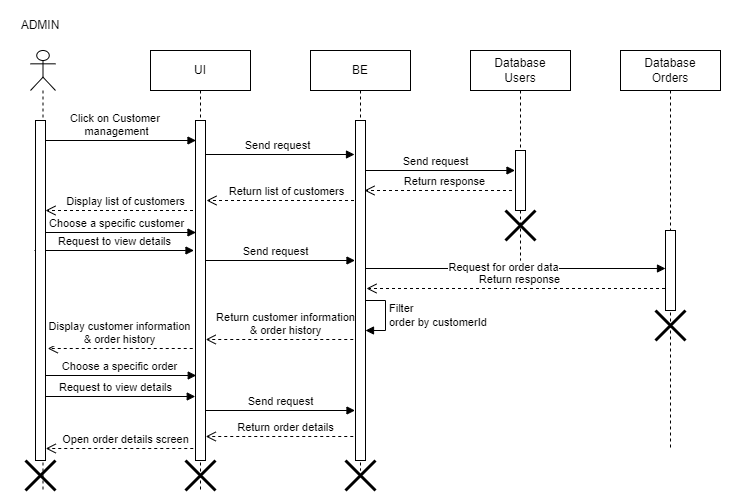

The diagram above was exported from draw.io. Its source (the exported page's mxGraphModel, read from the mxfile embedded in the PNG):
<mxGraphModel dx="1050" dy="557" grid="0" gridSize="10" guides="1" tooltips="1" connect="1" arrows="1" fold="1" page="1" pageScale="1" pageWidth="827" pageHeight="1169" math="0" shadow="0">
  <root>
    <mxCell id="0" />
    <mxCell id="1" parent="0" />
    <mxCell id="BnfZqWUi9ENlSI9lE2_f-1" value="Filter&lt;br&gt;order by customerId" style="html=1;align=left;spacingLeft=2;endArrow=block;rounded=0;edgeStyle=orthogonalEdgeStyle;curved=0;rounded=0;" edge="1" parent="1">
      <mxGeometry x="0.0667" relative="1" as="geometry">
        <mxPoint x="604" y="482" as="sourcePoint" />
        <Array as="points">
          <mxPoint x="629" y="482" />
          <mxPoint x="629" y="512" />
        </Array>
        <mxPoint x="609" y="512" as="targetPoint" />
        <mxPoint as="offset" />
      </mxGeometry>
    </mxCell>
    <mxCell id="BnfZqWUi9ENlSI9lE2_f-2" value="Return response" style="html=1;verticalAlign=bottom;endArrow=open;dashed=1;endSize=8;curved=0;rounded=0;" edge="1" parent="1">
      <mxGeometry relative="1" as="geometry">
        <mxPoint x="914.5" y="470" as="sourcePoint" />
        <mxPoint x="610" y="470" as="targetPoint" />
      </mxGeometry>
    </mxCell>
    <mxCell id="BnfZqWUi9ENlSI9lE2_f-3" value="Open order details screen" style="html=1;verticalAlign=bottom;endArrow=open;dashed=1;endSize=8;curved=0;rounded=0;" edge="1" parent="1">
      <mxGeometry relative="1" as="geometry">
        <mxPoint x="448.75" y="630" as="sourcePoint" />
        <mxPoint x="289.25" y="630" as="targetPoint" />
      </mxGeometry>
    </mxCell>
    <mxCell id="BnfZqWUi9ENlSI9lE2_f-4" value="Return order details" style="html=1;verticalAlign=bottom;endArrow=open;dashed=1;endSize=8;curved=0;rounded=0;" edge="1" parent="1">
      <mxGeometry relative="1" as="geometry">
        <mxPoint x="608.75" y="618" as="sourcePoint" />
        <mxPoint x="449.25" y="618" as="targetPoint" />
      </mxGeometry>
    </mxCell>
    <mxCell id="BnfZqWUi9ENlSI9lE2_f-5" value="Request to view details" style="html=1;verticalAlign=bottom;endArrow=block;curved=0;rounded=0;" edge="1" parent="1">
      <mxGeometry width="80" relative="1" as="geometry">
        <mxPoint x="279.25" y="578" as="sourcePoint" />
        <mxPoint x="438.75" y="578" as="targetPoint" />
      </mxGeometry>
    </mxCell>
    <mxCell id="BnfZqWUi9ENlSI9lE2_f-6" value="Choose a specific order" style="html=1;verticalAlign=bottom;endArrow=block;curved=0;rounded=0;" edge="1" parent="1">
      <mxGeometry width="80" relative="1" as="geometry">
        <mxPoint x="286.25" y="557" as="sourcePoint" />
        <mxPoint x="439.75" y="557" as="targetPoint" />
      </mxGeometry>
    </mxCell>
    <mxCell id="BnfZqWUi9ENlSI9lE2_f-7" value="Return customer information &lt;br&gt;&amp;amp;&amp;nbsp;order history" style="html=1;verticalAlign=bottom;endArrow=open;dashed=1;endSize=8;curved=0;rounded=0;" edge="1" parent="1">
      <mxGeometry relative="1" as="geometry">
        <mxPoint x="608.75" y="521" as="sourcePoint" />
        <mxPoint x="449.25" y="521" as="targetPoint" />
      </mxGeometry>
    </mxCell>
    <mxCell id="BnfZqWUi9ENlSI9lE2_f-8" value="Send request" style="html=1;verticalAlign=bottom;endArrow=block;curved=0;rounded=0;" edge="1" parent="1">
      <mxGeometry width="80" relative="1" as="geometry">
        <mxPoint x="439" y="442" as="sourcePoint" />
        <mxPoint x="598.5" y="442" as="targetPoint" />
      </mxGeometry>
    </mxCell>
    <mxCell id="BnfZqWUi9ENlSI9lE2_f-9" value="Request to view details" style="html=1;verticalAlign=bottom;endArrow=block;curved=0;rounded=0;" edge="1" parent="1">
      <mxGeometry width="80" relative="1" as="geometry">
        <mxPoint x="278" y="432" as="sourcePoint" />
        <mxPoint x="437.5" y="432" as="targetPoint" />
      </mxGeometry>
    </mxCell>
    <mxCell id="BnfZqWUi9ENlSI9lE2_f-10" value="Choose a specific customer" style="html=1;verticalAlign=bottom;endArrow=block;curved=0;rounded=0;" edge="1" parent="1">
      <mxGeometry width="80" relative="1" as="geometry">
        <mxPoint x="280" y="414" as="sourcePoint" />
        <mxPoint x="439.5" y="414" as="targetPoint" />
      </mxGeometry>
    </mxCell>
    <mxCell id="BnfZqWUi9ENlSI9lE2_f-11" value="Display list of customers" style="html=1;verticalAlign=bottom;endArrow=open;dashed=1;endSize=8;curved=0;rounded=0;" edge="1" parent="1">
      <mxGeometry relative="1" as="geometry">
        <mxPoint x="448.5" y="392" as="sourcePoint" />
        <mxPoint x="289" y="392" as="targetPoint" />
      </mxGeometry>
    </mxCell>
    <mxCell id="BnfZqWUi9ENlSI9lE2_f-12" value="Return list of customers" style="html=1;verticalAlign=bottom;endArrow=open;dashed=1;endSize=8;curved=0;rounded=0;" edge="1" parent="1">
      <mxGeometry relative="1" as="geometry">
        <mxPoint x="609.5" y="382" as="sourcePoint" />
        <mxPoint x="450" y="382" as="targetPoint" />
      </mxGeometry>
    </mxCell>
    <mxCell id="BnfZqWUi9ENlSI9lE2_f-13" value="Return response" style="html=1;verticalAlign=bottom;endArrow=open;dashed=1;endSize=8;curved=0;rounded=0;" edge="1" parent="1">
      <mxGeometry relative="1" as="geometry">
        <mxPoint x="767.5" y="372" as="sourcePoint" />
        <mxPoint x="608" y="372" as="targetPoint" />
      </mxGeometry>
    </mxCell>
    <mxCell id="BnfZqWUi9ENlSI9lE2_f-14" value="Send request" style="html=1;verticalAlign=bottom;endArrow=block;curved=0;rounded=0;" edge="1" parent="1">
      <mxGeometry width="80" relative="1" as="geometry">
        <mxPoint x="599" y="352" as="sourcePoint" />
        <mxPoint x="758.5" y="352" as="targetPoint" />
      </mxGeometry>
    </mxCell>
    <mxCell id="BnfZqWUi9ENlSI9lE2_f-15" value="Send request" style="html=1;verticalAlign=bottom;endArrow=block;curved=0;rounded=0;" edge="1" parent="1">
      <mxGeometry width="80" relative="1" as="geometry">
        <mxPoint x="443" y="336" as="sourcePoint" />
        <mxPoint x="598" y="336" as="targetPoint" />
      </mxGeometry>
    </mxCell>
    <mxCell id="BnfZqWUi9ENlSI9lE2_f-16" value="Click on Customer&amp;nbsp;&lt;div&gt;management&lt;/div&gt;" style="html=1;verticalAlign=bottom;endArrow=block;curved=0;rounded=0;" edge="1" parent="1">
      <mxGeometry width="80" relative="1" as="geometry">
        <mxPoint x="280" y="322" as="sourcePoint" />
        <mxPoint x="439.5" y="322" as="targetPoint" />
      </mxGeometry>
    </mxCell>
    <mxCell id="BnfZqWUi9ENlSI9lE2_f-17" value="" style="shape=umlLifeline;perimeter=lifelinePerimeter;whiteSpace=wrap;html=1;container=1;dropTarget=0;collapsible=0;recursiveResize=0;outlineConnect=0;portConstraint=eastwest;newEdgeStyle={&quot;curved&quot;:0,&quot;rounded&quot;:0};participant=umlActor;" vertex="1" parent="1">
      <mxGeometry x="274" y="232" width="25" height="440" as="geometry" />
    </mxCell>
    <mxCell id="BnfZqWUi9ENlSI9lE2_f-18" value="" style="html=1;points=[[0,0,0,0,5],[0,1,0,0,-5],[1,0,0,0,5],[1,1,0,0,-5]];perimeter=orthogonalPerimeter;outlineConnect=0;targetShapes=umlLifeline;portConstraint=eastwest;newEdgeStyle={&quot;curved&quot;:0,&quot;rounded&quot;:0};" vertex="1" parent="BnfZqWUi9ENlSI9lE2_f-17">
      <mxGeometry x="5" y="70" width="10" height="340" as="geometry" />
    </mxCell>
    <mxCell id="BnfZqWUi9ENlSI9lE2_f-19" value="" style="shape=umlDestroy;whiteSpace=wrap;html=1;strokeWidth=3;targetShapes=umlLifeline;" vertex="1" parent="BnfZqWUi9ENlSI9lE2_f-17">
      <mxGeometry x="-5" y="410" width="30" height="30" as="geometry" />
    </mxCell>
    <mxCell id="BnfZqWUi9ENlSI9lE2_f-20" value="ADMIN" style="text;html=1;strokeColor=none;fillColor=none;align=center;verticalAlign=middle;whiteSpace=wrap;rounded=0;" vertex="1" parent="1">
      <mxGeometry x="254" y="192" width="60" height="30" as="geometry" />
    </mxCell>
    <mxCell id="BnfZqWUi9ENlSI9lE2_f-21" value="UI" style="shape=umlLifeline;perimeter=lifelinePerimeter;whiteSpace=wrap;html=1;container=1;dropTarget=0;collapsible=0;recursiveResize=0;outlineConnect=0;portConstraint=eastwest;newEdgeStyle={&quot;curved&quot;:0,&quot;rounded&quot;:0};" vertex="1" parent="1">
      <mxGeometry x="394" y="232" width="100" height="440" as="geometry" />
    </mxCell>
    <mxCell id="BnfZqWUi9ENlSI9lE2_f-22" value="" style="html=1;points=[[0,0,0,0,5],[0,1,0,0,-5],[1,0,0,0,5],[1,1,0,0,-5]];perimeter=orthogonalPerimeter;outlineConnect=0;targetShapes=umlLifeline;portConstraint=eastwest;newEdgeStyle={&quot;curved&quot;:0,&quot;rounded&quot;:0};" vertex="1" parent="BnfZqWUi9ENlSI9lE2_f-21">
      <mxGeometry x="45" y="70" width="10" height="340" as="geometry" />
    </mxCell>
    <mxCell id="BnfZqWUi9ENlSI9lE2_f-23" value="" style="shape=umlDestroy;whiteSpace=wrap;html=1;strokeWidth=3;targetShapes=umlLifeline;" vertex="1" parent="BnfZqWUi9ENlSI9lE2_f-21">
      <mxGeometry x="35" y="410" width="30" height="30" as="geometry" />
    </mxCell>
    <mxCell id="BnfZqWUi9ENlSI9lE2_f-24" value="BE" style="shape=umlLifeline;perimeter=lifelinePerimeter;whiteSpace=wrap;html=1;container=1;dropTarget=0;collapsible=0;recursiveResize=0;outlineConnect=0;portConstraint=eastwest;newEdgeStyle={&quot;curved&quot;:0,&quot;rounded&quot;:0};" vertex="1" parent="1">
      <mxGeometry x="554" y="232" width="100" height="420" as="geometry" />
    </mxCell>
    <mxCell id="BnfZqWUi9ENlSI9lE2_f-25" value="" style="html=1;points=[[0,0,0,0,5],[0,1,0,0,-5],[1,0,0,0,5],[1,1,0,0,-5]];perimeter=orthogonalPerimeter;outlineConnect=0;targetShapes=umlLifeline;portConstraint=eastwest;newEdgeStyle={&quot;curved&quot;:0,&quot;rounded&quot;:0};" vertex="1" parent="BnfZqWUi9ENlSI9lE2_f-24">
      <mxGeometry x="45" y="70" width="10" height="340" as="geometry" />
    </mxCell>
    <mxCell id="BnfZqWUi9ENlSI9lE2_f-26" value="Database&lt;div&gt;Users&lt;/div&gt;" style="shape=umlLifeline;perimeter=lifelinePerimeter;whiteSpace=wrap;html=1;container=1;dropTarget=0;collapsible=0;recursiveResize=0;outlineConnect=0;portConstraint=eastwest;newEdgeStyle={&quot;curved&quot;:0,&quot;rounded&quot;:0};" vertex="1" parent="1">
      <mxGeometry x="714" y="232" width="100" height="210" as="geometry" />
    </mxCell>
    <mxCell id="BnfZqWUi9ENlSI9lE2_f-27" value="" style="html=1;points=[[0,0,0,0,5],[0,1,0,0,-5],[1,0,0,0,5],[1,1,0,0,-5]];perimeter=orthogonalPerimeter;outlineConnect=0;targetShapes=umlLifeline;portConstraint=eastwest;newEdgeStyle={&quot;curved&quot;:0,&quot;rounded&quot;:0};" vertex="1" parent="BnfZqWUi9ENlSI9lE2_f-26">
      <mxGeometry x="45" y="100" width="10" height="60" as="geometry" />
    </mxCell>
    <mxCell id="BnfZqWUi9ENlSI9lE2_f-28" value="" style="shape=umlDestroy;whiteSpace=wrap;html=1;strokeWidth=3;targetShapes=umlLifeline;" vertex="1" parent="BnfZqWUi9ENlSI9lE2_f-26">
      <mxGeometry x="35" y="160" width="30" height="30" as="geometry" />
    </mxCell>
    <mxCell id="BnfZqWUi9ENlSI9lE2_f-29" value="Display customer information&lt;br&gt;&amp;amp; order history" style="html=1;verticalAlign=bottom;endArrow=open;dashed=1;endSize=8;curved=0;rounded=0;" edge="1" parent="1">
      <mxGeometry relative="1" as="geometry">
        <mxPoint x="436.25" y="530" as="sourcePoint" />
        <mxPoint x="291.25" y="530" as="targetPoint" />
      </mxGeometry>
    </mxCell>
    <mxCell id="BnfZqWUi9ENlSI9lE2_f-30" value="Database&lt;div&gt;Orders&lt;/div&gt;" style="shape=umlLifeline;perimeter=lifelinePerimeter;whiteSpace=wrap;html=1;container=1;dropTarget=0;collapsible=0;recursiveResize=0;outlineConnect=0;portConstraint=eastwest;newEdgeStyle={&quot;curved&quot;:0,&quot;rounded&quot;:0};" vertex="1" parent="1">
      <mxGeometry x="864" y="232" width="100" height="400" as="geometry" />
    </mxCell>
    <mxCell id="BnfZqWUi9ENlSI9lE2_f-31" value="" style="shape=umlDestroy;whiteSpace=wrap;html=1;strokeWidth=3;targetShapes=umlLifeline;" vertex="1" parent="BnfZqWUi9ENlSI9lE2_f-30">
      <mxGeometry x="35" y="260" width="30" height="30" as="geometry" />
    </mxCell>
    <mxCell id="BnfZqWUi9ENlSI9lE2_f-32" value="" style="shape=umlDestroy;whiteSpace=wrap;html=1;strokeWidth=3;targetShapes=umlLifeline;" vertex="1" parent="1">
      <mxGeometry x="589" y="642" width="30" height="30" as="geometry" />
    </mxCell>
    <mxCell id="BnfZqWUi9ENlSI9lE2_f-33" value="" style="html=1;verticalAlign=bottom;endArrow=block;curved=0;rounded=0;" edge="1" parent="1">
      <mxGeometry width="80" relative="1" as="geometry">
        <mxPoint x="609" y="450" as="sourcePoint" />
        <mxPoint x="909" y="450" as="targetPoint" />
      </mxGeometry>
    </mxCell>
    <mxCell id="BnfZqWUi9ENlSI9lE2_f-34" value="Request for order data" style="edgeLabel;html=1;align=center;verticalAlign=middle;resizable=0;points=[];" vertex="1" connectable="0" parent="BnfZqWUi9ENlSI9lE2_f-33">
      <mxGeometry x="-0.088" y="2" relative="1" as="geometry">
        <mxPoint as="offset" />
      </mxGeometry>
    </mxCell>
    <mxCell id="BnfZqWUi9ENlSI9lE2_f-35" value="" style="html=1;points=[[0,0,0,0,5],[0,1,0,0,-5],[1,0,0,0,5],[1,1,0,0,-5]];perimeter=orthogonalPerimeter;outlineConnect=0;targetShapes=umlLifeline;portConstraint=eastwest;newEdgeStyle={&quot;curved&quot;:0,&quot;rounded&quot;:0};" vertex="1" parent="1">
      <mxGeometry x="909" y="412" width="10" height="80" as="geometry" />
    </mxCell>
    <mxCell id="BnfZqWUi9ENlSI9lE2_f-36" value="Send request" style="html=1;verticalAlign=bottom;endArrow=block;curved=0;rounded=0;" edge="1" parent="1">
      <mxGeometry width="80" relative="1" as="geometry">
        <mxPoint x="449" y="592" as="sourcePoint" />
        <mxPoint x="598.5" y="592" as="targetPoint" />
      </mxGeometry>
    </mxCell>
  </root>
</mxGraphModel>